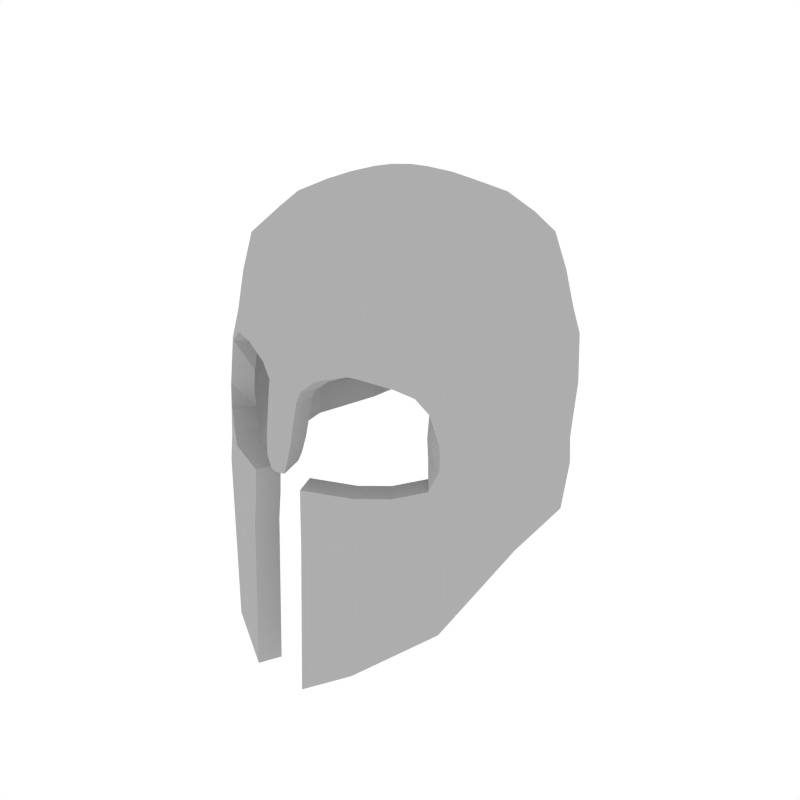 # Source: Helmet2.blend  (saved by Blender 2.79.0; exported with 4.5.12 LTS)
import bpy
from mathutils import Matrix  # noqa: F401  (used for matrix-valued properties, if any)

bpy.ops.wm.read_factory_settings(use_empty=True)
scene = bpy.context.scene
scene.name = 'Scene'

# ---- collections
col_collection_1 = bpy.data.collections.new('Collection 1'); scene.collection.children.link(col_collection_1)

# ---- materials (node trees are filled in below, after node groups)
mat_grey = bpy.data.materials.new('Grey')
mat_grey.alpha_threshold = 0.0
mat_grey.use_transparent_shadow = False
mat_grey.diffuse_color = (0.42, 0.42, 0.42, 1.0)
mat_grey.roughness = 0.5

# ---- material node trees

# ---- world
world_world = bpy.data.worlds.new('World'); scene.world = world_world
world_world.color = (1.0, 1.0, 1.0)
world_world.use_sun_shadow = False
world_world.sun_shadow_jitter_overblur = 0.0
world_world.cycles.sampling_method = 'NONE'
world_world.cycles.sample_map_resolution = 256

# ---- meshes
me_sphere_000 = bpy.data.meshes.new('Sphere.000')
me_sphere_000.from_pydata([(0.0753, 0.1583, 0.8211), (0.1468, 0.307, 0.7635), (0.211, 0.4533, 0.6924), (0.2639, 0.5907, 0.5821), (0.2971, 0.6963, 0.2437), (0.3113, 0.7355, 0.112), (0.3212, 0.732, -0.1126), (0.3254, 0.6886, -0.3132), (0.3316, 0.6721, -0.3727), (0.1357, 0.1101, 0.8211), (0.2646, 0.2131, 0.7635), (0.3802, 0.3183, 0.6924), (0.4756, 0.4219, 0.5821), (0.5354, 0.5063, 0.2437), (0.5609, 0.5364, 0.112), (0.5788, 0.5266, -0.1126), (0.5864, 0.4805, -0.3655), (0.5974, 0.4775, -0.4895), (0.1692, 0.04052, 0.8211), (0.3299, 0.07744, 0.7635), (0.4741, 0.1234, 0.6924), (0.5931, 0.178, 0.5821), (0.6676, 0.2317, 0.2437), (0.6994, 0.2488, 0.112), (0.7217, 0.2297, -0.1126), (0.7313, 0.1797, -0.3655), (0.745, 0.1711, -0.4895), (0.1692, -0.03672, 0.8211), (0.3299, -0.0734, 0.7635), (0.4741, -0.1014, 0.6924), (0.5931, -0.1137, 0.5821), (0.6676, -0.11, 0.2437), (0.6994, -0.1131, 0.112), (0.7217, -0.133, -0.1126), (0.7313, -0.1664, -0.3655), (0.745, -0.169, -0.4895), (0.1357, -0.1063, 0.8211), (0.2646, -0.2091, 0.7635), (0.3802, -0.3013, 0.6924), (0.4756, -0.3774, 0.5821), (0.5354, -0.4247, 0.2437), (0.5609, -0.445, 0.112), (0.5788, -0.4595, -0.1126), (0.5864, -0.4697, -0.3655), (0.5974, -0.4754, -0.4895), (0.0753, -0.1545, 0.8211), (0.1468, -0.303, 0.7635), (0.211, -0.4362, 0.6924), (0.2639, -0.5462, 0.5821), (0.2971, -0.6151, 0.2437), (0.3254, -0.6779, -0.3655), (0.3316, -0.6874, -0.4895), (0.1258, -0.7622, -0.3655), (0.1319, -0.7718, -0.4895), (0.1318, -0.8075, -1.201), (0.745, 0.1711, -0.5233), (0.745, -0.169, -0.5592), (0.5974, -0.4754, -0.8774), (0.3316, -0.7142, -1.08), (0.07545, -0.704, 0.112), (0.05469, -0.7508, -0.145), (0.03683, -0.7508, -0.2002), (0.3233, 0.7095, -0.239), (0.5826, 0.5027, -0.239), (0.7265, 0.2039, -0.239), (0.7265, -0.1513, -0.239), (0.5826, -0.4646, -0.239), (0.3233, -0.6714, -0.239), (0.4386, -0.5794, -0.239), (0.5714, -0.4537, -0.0204), (0.5481, -0.49, -0.2059), (0.1237, -0.7557, -0.239), (0.06507, -0.737, -0.06042), (0.2638, -0.6243, 0.2437), (0.08452, -0.6881, 0.1494), (0.532, -0.4685, 0.112), (0.1381, -0.6667, 0.2013), (0.4774, -0.4878, 0.1693), (0.4143, -0.5309, 0.202), (0.2905, 0.6435, 0.4129), (0.5155, 0.4641, 0.4129), (0.6403, 0.2048, 0.4129), (0.6403, -0.1118, 0.4129), (0.5155, -0.401, 0.4129), (0.2905, -0.5806, 0.4129), (7.669e-09, 0.1754, 0.8211), (1.488e-08, 0.3405, 0.7635), (2.192e-08, 0.5014, 0.6924), (2.845e-08, 0.6509, 0.5821), (3.34e-08, 0.7641, 0.2437), (3.525e-08, 0.8065, 0.112), (3.52e-08, 0.8053, -0.1126), (3.335e-08, 0.7629, -0.3132), (3.131e-08, 0.7162, -0.3751), (-0.0753, 0.1583, 0.8211), (-0.1468, 0.307, 0.7635), (-0.211, 0.4533, 0.6924), (-0.2639, 0.5907, 0.5821), (-0.2971, 0.6963, 0.2437), (-0.3113, 0.7355, 0.112), (-0.3212, 0.732, -0.1126), (-0.3254, 0.6886, -0.3132), (-0.3316, 0.6721, -0.3727), (-0.1357, 0.1101, 0.8211), (-0.2646, 0.2131, 0.7635), (-0.3802, 0.3183, 0.6924), (-0.4756, 0.4219, 0.5821), (-0.5354, 0.5063, 0.2437), (-0.5609, 0.5364, 0.112), (-0.5788, 0.5266, -0.1126), (-0.5864, 0.4805, -0.3655), (-0.5974, 0.4775, -0.4895), (-0.1692, 0.04052, 0.8211), (-0.3299, 0.07744, 0.7635), (-0.4741, 0.1234, 0.6924), (-0.5931, 0.178, 0.5821), (-0.6676, 0.2317, 0.2437), (-0.6994, 0.2488, 0.112), (-0.7217, 0.2297, -0.1126), (-0.7313, 0.1797, -0.3655), (-0.745, 0.1711, -0.4895), (-0.1692, -0.03672, 0.8211), (-0.3299, -0.0734, 0.7635), (-0.4741, -0.1014, 0.6924), (-0.5931, -0.1137, 0.5821), (-0.6676, -0.11, 0.2437), (-0.6994, -0.1131, 0.112), (-0.7217, -0.133, -0.1126), (-0.7313, -0.1664, -0.3655), (-0.745, -0.169, -0.4895), (-0.1357, -0.1063, 0.8211), (-0.2646, -0.2091, 0.7635), (-0.3802, -0.3013, 0.6924), (-0.4756, -0.3774, 0.5821), (-0.5354, -0.4247, 0.2437), (-0.5609, -0.445, 0.112), (-0.5788, -0.4595, -0.1126), (-0.5864, -0.4697, -0.3655), (-0.5974, -0.4754, -0.4895), (-0.0753, -0.1545, 0.8211), (-0.1468, -0.303, 0.7635), (-0.211, -0.4362, 0.6924), (-0.2639, -0.5462, 0.5821), (-0.2971, -0.6151, 0.2437), (-0.3254, -0.6779, -0.3655), (-0.3316, -0.6874, -0.4895), (-7.503e-09, -0.1716, 0.8211), (-1.471e-08, -0.3365, 0.7635), (-2.117e-08, -0.4844, 0.6924), (-2.651e-08, -0.6064, 0.5821), (-3.128e-08, -0.7155, 0.112), (8.311e-11, 0.001901, 0.8407), (-0.1258, -0.7622, -0.3655), (-0.1319, -0.7718, -0.4895), (-0.1318, -0.8075, -1.201), (-0.745, 0.1711, -0.5233), (-0.745, -0.169, -0.5592), (-0.5974, -0.4754, -0.8774), (-0.3316, -0.7142, -1.08), (-0.07545, -0.704, 0.112), (-3.332e-08, -0.7622, -0.145), (-0.05469, -0.7508, -0.145), (-3.332e-08, -0.7622, -0.2002), (-0.03683, -0.7508, -0.2002), (3.424e-08, 0.7833, -0.239), (-0.3233, 0.7095, -0.239), (-0.5826, 0.5027, -0.239), (-0.7265, 0.2039, -0.239), (-0.7265, -0.1513, -0.239), (-0.5826, -0.4646, -0.239), (-0.3233, -0.6714, -0.239), (-0.4386, -0.5794, -0.239), (-0.5714, -0.4537, -0.0204), (-0.5481, -0.49, -0.2059), (-0.1237, -0.7557, -0.239), (-0.06507, -0.737, -0.06042), (-3.272e-08, -0.7485, -0.06042), (-0.2638, -0.6243, 0.2437), (-0.08452, -0.6881, 0.1494), (-0.532, -0.4685, 0.112), (-0.1381, -0.6667, 0.2013), (-0.4774, -0.4878, 0.1693), (-0.4143, -0.5309, 0.202), (-3.072e-08, -0.7028, 0.1494), (-2.995e-08, -0.6851, 0.2013), (-2.932e-08, -0.6707, 0.2437), (3.093e-08, 0.7075, 0.4129), (-0.2905, 0.6435, 0.4129), (-0.5155, 0.4641, 0.4129), (-0.6403, 0.2048, 0.4129), (-0.6403, -0.1118, 0.4129), (-0.5155, -0.401, 0.4129), (-0.2905, -0.5806, 0.4129), (-2.791e-08, -0.6386, 0.4129), (0.06429, 0.1354, 0.7174), (0.1294, 0.2711, 0.6644), (0.1866, 0.4035, 0.6011), (0.2262, 0.5114, 0.5212), (0.2533, 0.6041, 0.2121), (0.266, 0.6401, 0.09585), (0.2752, 0.6359, -0.1048), (0.2821, 0.5945, -0.2871), (0.2841, 0.579, -0.3506), (0.1159, 0.09429, 0.7174), (0.2328, 0.1881, 0.6646), (0.3351, 0.2832, 0.6021), (0.4064, 0.3666, 0.5225), (0.455, 0.4417, 0.2156), (0.479, 0.4698, 0.09526), (0.4957, 0.4595, -0.1093), (0.5033, 0.4135, -0.3616), (0.5117, 0.4139, -0.4926), (0.1445, 0.03488, 0.7174), (0.2897, 0.06861, 0.6649), (0.4157, 0.1109, 0.6038), (0.5047, 0.1579, 0.5255), (0.5662, 0.2083, 0.2197), (0.597, 0.2241, 0.09441), (0.6178, 0.2052, -0.116), (0.6271, 0.1567, -0.3704), (0.6408, 0.148, -0.4945), (0.1444, -0.03107, 0.7174), (0.2893, -0.06409, 0.6651), (0.4142, -0.08777, 0.605), (0.503, -0.09438, 0.5281), (0.565, -0.08936, 0.2225), (0.5961, -0.09275, 0.09378), (0.6174, -0.1117, -0.1211), (0.6276, -0.1422, -0.3743), (0.641, -0.1453, -0.4954), (0.1158, -0.09048, 0.7174), (0.232, -0.1832, 0.6651), (0.3318, -0.2635, 0.605), (0.4026, -0.3206, 0.5286), (0.4525, -0.3608, 0.2222), (0.4776, -0.3807, 0.09321), (0.4839, -0.4113, -0.1218), (0.5031, -0.4034, -0.374), (0.5135, -0.4095, -0.4954), (0.06428, -0.1316, 0.7174), (0.1288, -0.2655, 0.6651), (0.1845, -0.3812, 0.6047), (0.2244, -0.462, 0.5296), (0.2484, -0.5223, 0.2229), (0.271, -0.5862, -0.3732), (0.2762, -0.5963, -0.4961), (0.08433, -0.6641, -0.3732), (0.0901, -0.6737, -0.4967), (0.08962, -0.7094, -1.206), (0.6405, 0.1489, -0.5233), (0.6422, -0.1399, -0.5592), (0.5197, -0.4022, -0.879), (0.2802, -0.6206, -1.084), (0.05886, -0.6024, 0.08335), (0.03212, -0.6466, -0.1523), (0.01086, -0.6472, -0.196), (0.2782, 0.6146, -0.2197), (0.4996, 0.4363, -0.2285), (0.6223, 0.1802, -0.2383), (0.6223, -0.1284, -0.2448), (0.4986, -0.3989, -0.2455), (0.2687, -0.5797, -0.2447), (0.3721, -0.496, -0.2444), (0.4755, -0.4083, -0.03235), (0.4816, -0.4066, -0.2113), (0.08216, -0.6575, -0.2448), (0.04676, -0.6332, -0.07806), (0.2414, -0.5226, 0.22), (0.06907, -0.5875, 0.1171), (0.4687, -0.3849, 0.09123), (0.1225, -0.5687, 0.1619), (0.4137, -0.4048, 0.1475), (0.3486, -0.4487, 0.1835), (0.2458, 0.5522, 0.3802), (0.4348, 0.4006, 0.3831), (0.5391, 0.1821, 0.3873), (0.538, -0.09083, 0.3903), (0.4322, -0.3381, 0.3901), (0.2455, -0.4865, 0.39), (6.561e-09, 0.1501, 0.7174), (1.315e-08, 0.3008, 0.6643), (1.952e-08, 0.4466, 0.6007), (2.462e-08, 0.5633, 0.5211), (2.896e-08, 0.6625, 0.2107), (3.064e-08, 0.7009, 0.09606), (3.055e-08, 0.6989, -0.1032), (2.898e-08, 0.6631, -0.2751), (2.715e-08, 0.6211, -0.3265), (-0.06429, 0.1354, 0.7174), (-0.1294, 0.2711, 0.6644), (-0.1866, 0.4035, 0.6011), (-0.2262, 0.5114, 0.5212), (-0.2533, 0.6041, 0.2121), (-0.266, 0.6401, 0.09585), (-0.2752, 0.6359, -0.1048), (-0.2821, 0.5945, -0.2871), (-0.2841, 0.579, -0.3506), (-0.1159, 0.09429, 0.7174), (-0.2328, 0.1881, 0.6646), (-0.3351, 0.2832, 0.6021), (-0.4064, 0.3666, 0.5225), (-0.455, 0.4417, 0.2156), (-0.479, 0.4698, 0.09526), (-0.4957, 0.4595, -0.1093), (-0.5033, 0.4135, -0.3616), (-0.5117, 0.4139, -0.4926), (-0.1445, 0.03488, 0.7174), (-0.2897, 0.06861, 0.6649), (-0.4157, 0.1109, 0.6038), (-0.5047, 0.1579, 0.5255), (-0.5662, 0.2083, 0.2197), (-0.597, 0.2241, 0.09441), (-0.6178, 0.2052, -0.116), (-0.6271, 0.1567, -0.3704), (-0.6408, 0.148, -0.4945), (-0.1444, -0.03107, 0.7174), (-0.2893, -0.06409, 0.6651), (-0.4142, -0.08777, 0.605), (-0.503, -0.09438, 0.5281), (-0.565, -0.08936, 0.2225), (-0.5961, -0.09275, 0.09378), (-0.6174, -0.1117, -0.1211), (-0.6276, -0.1422, -0.3743), (-0.641, -0.1453, -0.4954), (-0.1158, -0.09048, 0.7174), (-0.232, -0.1832, 0.6651), (-0.3318, -0.2635, 0.605), (-0.4026, -0.3206, 0.5286), (-0.4525, -0.3608, 0.2222), (-0.4776, -0.3807, 0.09321), (-0.4839, -0.4113, -0.1218), (-0.5031, -0.4034, -0.374), (-0.5135, -0.4095, -0.4954), (-0.06428, -0.1316, 0.7174), (-0.1288, -0.2655, 0.6651), (-0.1845, -0.3812, 0.6047), (-0.2244, -0.462, 0.5296), (-0.2484, -0.5223, 0.2229), (-0.271, -0.5862, -0.3732), (-0.2762, -0.5963, -0.4961), (-6.393e-09, -0.1463, 0.7174), (-1.289e-08, -0.2949, 0.6651), (-1.85e-08, -0.4233, 0.6047), (-2.241e-08, -0.5128, 0.5307), (-2.677e-08, -0.6124, 0.08413), (8.311e-11, 0.001901, 0.7339), (-0.08433, -0.6641, -0.3732), (-0.0901, -0.6737, -0.4967), (-0.08962, -0.7094, -1.206), (-0.6405, 0.1489, -0.5233), (-0.6422, -0.1399, -0.5592), (-0.5197, -0.4022, -0.879), (-0.2802, -0.6206, -1.084), (-0.05886, -0.6024, 0.08335), (-2.866e-08, -0.6556, -0.1508), (-0.03212, -0.6466, -0.1523), (-2.865e-08, -0.6555, -0.1959), (-0.01086, -0.6472, -0.196), (2.968e-08, 0.679, -0.2159), (-0.2782, 0.6146, -0.2197), (-0.4996, 0.4363, -0.2285), (-0.6223, 0.1802, -0.2383), (-0.6223, -0.1284, -0.2448), (-0.4986, -0.3989, -0.2455), (-0.2687, -0.5797, -0.2447), (-0.3721, -0.496, -0.2444), (-0.4755, -0.4083, -0.03235), (-0.4816, -0.4066, -0.2113), (-0.08216, -0.6575, -0.2448), (-0.04676, -0.6332, -0.07806), (-2.811e-08, -0.6431, -0.07815), (-0.2414, -0.5226, 0.22), (-0.06907, -0.5875, 0.1171), (-0.4687, -0.3849, 0.09123), (-0.1225, -0.5687, 0.1619), (-0.4137, -0.4048, 0.1475), (-0.3486, -0.4487, 0.1835), (-2.629e-08, -0.6014, 0.1158), (-2.556e-08, -0.5847, 0.1649), (-2.487e-08, -0.569, 0.2111), (2.65e-08, 0.6062, 0.3791), (-0.2458, 0.5522, 0.3802), (-0.4348, 0.4006, 0.3831), (-0.5391, 0.1821, 0.3873), (-0.538, -0.09083, 0.3903), (-0.4322, -0.3381, 0.3901), (-0.2455, -0.4865, 0.39), (-2.334e-08, -0.5341, 0.3908)], [], [(164, 91, 6, 62), (93, 92, 7, 8), (86, 85, 0, 1), (87, 86, 1, 2), (88, 87, 2, 3), (186, 88, 3, 79), (90, 89, 4, 5), (91, 90, 5, 6), (62, 6, 15, 63), (8, 7, 16, 17), (1, 0, 9, 10), (2, 1, 10, 11), (3, 2, 11, 12), (79, 3, 12, 80), (5, 4, 13, 14), (6, 5, 14, 15), (17, 16, 25, 26), (10, 9, 18, 19), (11, 10, 19, 20), (12, 11, 20, 21), (80, 12, 21, 81), (14, 13, 22, 23), (15, 14, 23, 24), (63, 15, 24, 64), (19, 18, 27, 28), (20, 19, 28, 29), (21, 20, 29, 30), (81, 21, 30, 82), (23, 22, 31, 32), (24, 23, 32, 33), (64, 24, 33, 65), (26, 25, 34, 35), (29, 28, 37, 38), (30, 29, 38, 39), (82, 30, 39, 83), (32, 31, 40, 41), (33, 32, 41, 69, 42), (65, 33, 42, 66), (35, 34, 43, 44), (28, 27, 36, 37), (38, 37, 46, 47), (39, 38, 47, 48), (69, 41, 75), (66, 70, 68), (44, 43, 50, 51), (37, 36, 45, 46), (48, 47, 148, 149), (59, 74, 183, 150), (46, 45, 146, 147), (47, 46, 147, 148), (85, 151, 0), (0, 151, 9), (9, 151, 18), (18, 151, 27), (27, 151, 36), (36, 151, 45), (45, 151, 146), (26, 35, 56, 55), (35, 44, 57, 56), (50, 67, 71, 52), (44, 51, 58, 57), (58, 51, 53, 54), (72, 176, 160, 60), (60, 160, 162, 61), (43, 66, 68, 67, 50), (34, 65, 66, 43), (25, 64, 65, 34), (16, 63, 64, 25), (7, 62, 63, 16), (92, 164, 62, 7), (17, 26, 55), (51, 50, 52, 53), (59, 150, 176, 72), (83, 39, 48, 84), (41, 40, 77, 75), (183, 74, 76, 184), (184, 76, 73, 185), (185, 73, 84, 193), (77, 40, 78), (78, 40, 49), (70, 66, 42), (40, 83, 84, 49), (31, 82, 83, 40), (22, 81, 82, 31), (13, 80, 81, 22), (4, 79, 80, 13), (89, 186, 79, 4), (193, 84, 48, 149), (84, 73, 49), (164, 165, 100, 91), (93, 102, 101, 92), (86, 95, 94, 85), (87, 96, 95, 86), (88, 97, 96, 87), (186, 187, 97, 88), (90, 99, 98, 89), (91, 100, 99, 90), (165, 166, 109, 100), (102, 111, 110, 101), (95, 104, 103, 94), (96, 105, 104, 95), (97, 106, 105, 96), (187, 188, 106, 97), (99, 108, 107, 98), (100, 109, 108, 99), (111, 120, 119, 110), (104, 113, 112, 103), (105, 114, 113, 104), (106, 115, 114, 105), (188, 189, 115, 106), (108, 117, 116, 107), (109, 118, 117, 108), (166, 167, 118, 109), (113, 122, 121, 112), (114, 123, 122, 113), (115, 124, 123, 114), (189, 190, 124, 115), (117, 126, 125, 116), (118, 127, 126, 117), (167, 168, 127, 118), (120, 129, 128, 119), (123, 132, 131, 122), (124, 133, 132, 123), (190, 191, 133, 124), (126, 135, 134, 125), (127, 136, 172, 135, 126), (168, 169, 136, 127), (129, 138, 137, 128), (122, 131, 130, 121), (132, 141, 140, 131), (133, 142, 141, 132), (172, 179, 135), (169, 171, 173), (138, 145, 144, 137), (131, 140, 139, 130), (142, 149, 148, 141), (159, 150, 183, 178), (140, 147, 146, 139), (141, 148, 147, 140), (85, 94, 151), (94, 103, 151), (103, 112, 151), (112, 121, 151), (121, 130, 151), (130, 139, 151), (139, 146, 151), (120, 155, 156, 129), (129, 156, 157, 138), (144, 152, 174, 170), (138, 157, 158, 145), (158, 154, 153, 145), (175, 161, 160, 176), (161, 163, 162, 160), (137, 144, 170, 171, 169), (128, 137, 169, 168), (119, 128, 168, 167), (110, 119, 167, 166), (101, 110, 166, 165), (92, 101, 165, 164), (111, 155, 120), (145, 153, 152, 144), (159, 175, 176, 150), (191, 192, 142, 133), (135, 179, 181, 134), (183, 184, 180, 178), (184, 185, 177, 180), (185, 193, 192, 177), (181, 182, 134), (182, 143, 134), (173, 136, 169), (134, 143, 192, 191), (125, 134, 191, 190), (116, 125, 190, 189), (107, 116, 189, 188), (98, 107, 188, 187), (89, 98, 187, 186), (193, 149, 142, 192), (192, 143, 177), (358, 256, 200, 285), (287, 202, 201, 286), (280, 195, 194, 279), (281, 196, 195, 280), (282, 197, 196, 281), (380, 273, 197, 282), (284, 199, 198, 283), (285, 200, 199, 284), (256, 257, 209, 200), (202, 211, 210, 201), (195, 204, 203, 194), (196, 205, 204, 195), (197, 206, 205, 196), (273, 274, 206, 197), (199, 208, 207, 198), (200, 209, 208, 199), (211, 220, 219, 210), (204, 213, 212, 203), (205, 214, 213, 204), (206, 215, 214, 205), (274, 275, 215, 206), (208, 217, 216, 207), (209, 218, 217, 208), (257, 258, 218, 209), (213, 222, 221, 212), (214, 223, 222, 213), (215, 224, 223, 214), (275, 276, 224, 215), (217, 226, 225, 216), (218, 227, 226, 217), (258, 259, 227, 218), (220, 229, 228, 219), (223, 232, 231, 222), (224, 233, 232, 223), (276, 277, 233, 224), (226, 235, 234, 225), (227, 236, 263, 235, 226), (259, 260, 236, 227), (229, 238, 237, 228), (222, 231, 230, 221), (232, 241, 240, 231), (233, 242, 241, 232), (263, 269, 235), (260, 262, 264), (238, 245, 244, 237), (231, 240, 239, 230), (242, 343, 342, 241), (253, 344, 377, 268), (240, 341, 340, 239), (241, 342, 341, 240), (279, 194, 345), (194, 203, 345), (203, 212, 345), (212, 221, 345), (221, 230, 345), (230, 239, 345), (239, 340, 345), (220, 249, 250, 229), (229, 250, 251, 238), (244, 246, 265, 261), (238, 251, 252, 245), (252, 248, 247, 245), (266, 254, 354, 370), (254, 255, 356, 354), (237, 244, 261, 262, 260), (228, 237, 260, 259), (219, 228, 259, 258), (210, 219, 258, 257), (201, 210, 257, 256), (286, 201, 256, 358), (211, 249, 220), (245, 247, 246, 244), (253, 266, 370, 344), (277, 278, 242, 233), (235, 269, 271, 234), (377, 378, 270, 268), (378, 379, 267, 270), (379, 387, 278, 267), (271, 272, 234), (272, 243, 234), (264, 236, 260), (234, 243, 278, 277), (225, 234, 277, 276), (216, 225, 276, 275), (207, 216, 275, 274), (198, 207, 274, 273), (283, 198, 273, 380), (387, 343, 242, 278), (278, 243, 267), (358, 285, 294, 359), (287, 286, 295, 296), (280, 279, 288, 289), (281, 280, 289, 290), (282, 281, 290, 291), (380, 282, 291, 381), (284, 283, 292, 293), (285, 284, 293, 294), (359, 294, 303, 360), (296, 295, 304, 305), (289, 288, 297, 298), (290, 289, 298, 299), (291, 290, 299, 300), (381, 291, 300, 382), (293, 292, 301, 302), (294, 293, 302, 303), (305, 304, 313, 314), (298, 297, 306, 307), (299, 298, 307, 308), (300, 299, 308, 309), (382, 300, 309, 383), (302, 301, 310, 311), (303, 302, 311, 312), (360, 303, 312, 361), (307, 306, 315, 316), (308, 307, 316, 317), (309, 308, 317, 318), (383, 309, 318, 384), (311, 310, 319, 320), (312, 311, 320, 321), (361, 312, 321, 362), (314, 313, 322, 323), (317, 316, 325, 326), (318, 317, 326, 327), (384, 318, 327, 385), (320, 319, 328, 329), (321, 320, 329, 366, 330), (362, 321, 330, 363), (323, 322, 331, 332), (316, 315, 324, 325), (326, 325, 334, 335), (327, 326, 335, 336), (366, 329, 373), (363, 367, 365), (332, 331, 338, 339), (325, 324, 333, 334), (336, 335, 342, 343), (353, 372, 377, 344), (334, 333, 340, 341), (335, 334, 341, 342), (279, 345, 288), (288, 345, 297), (297, 345, 306), (306, 345, 315), (315, 345, 324), (324, 345, 333), (333, 345, 340), (314, 323, 350, 349), (323, 332, 351, 350), (338, 364, 368, 346), (332, 339, 352, 351), (352, 339, 347, 348), (369, 370, 354, 355), (355, 354, 356, 357), (331, 363, 365, 364, 338), (322, 362, 363, 331), (313, 361, 362, 322), (304, 360, 361, 313), (295, 359, 360, 304), (286, 358, 359, 295), (305, 314, 349), (339, 338, 346, 347), (353, 344, 370, 369), (385, 327, 336, 386), (329, 328, 375, 373), (377, 372, 374, 378), (378, 374, 371, 379), (379, 371, 386, 387), (375, 328, 376), (376, 328, 337), (367, 363, 330), (328, 385, 386, 337), (319, 384, 385, 328), (310, 383, 384, 319), (301, 382, 383, 310), (292, 381, 382, 301), (283, 380, 381, 292), (387, 386, 336, 343), (386, 371, 337), (93, 8, 202, 287), (8, 17, 211, 202), (42, 69, 263, 236), (49, 73, 267, 243), (71, 67, 261, 265), (55, 56, 250, 249), (56, 57, 251, 250), (57, 58, 252, 251), (53, 52, 246, 247), (58, 54, 248, 252), (52, 71, 265, 246), (59, 72, 266, 253), (61, 162, 356, 255), (60, 61, 255, 254), (67, 68, 262, 261), (68, 70, 264, 262), (54, 53, 247, 248), (17, 55, 249, 211), (72, 60, 254, 266), (74, 59, 253, 268), (69, 75, 269, 263), (73, 76, 270, 267), (75, 77, 271, 269), (77, 78, 272, 271), (76, 74, 268, 270), (78, 49, 243, 272), (70, 42, 236, 264), (102, 93, 287, 296), (111, 102, 296, 305), (172, 136, 330, 366), (177, 143, 337, 371), (170, 174, 368, 364), (156, 155, 349, 350), (157, 156, 350, 351), (158, 157, 351, 352), (152, 153, 347, 346), (154, 158, 352, 348), (174, 152, 346, 368), (175, 159, 353, 369), (162, 163, 357, 356), (163, 161, 355, 357), (171, 170, 364, 365), (173, 171, 365, 367), (153, 154, 348, 347), (155, 111, 305, 349), (161, 175, 369, 355), (159, 178, 372, 353), (179, 172, 366, 373), (180, 177, 371, 374), (181, 179, 373, 375), (182, 181, 375, 376), (178, 180, 374, 372), (143, 182, 376, 337), (136, 173, 367, 330)])
me_sphere_000.materials.append(mat_grey)
me_sphere_000.use_remesh_preserve_volume = False
me_sphere_000.use_remesh_preserve_attributes = False
me_sphere_000.use_mirror_vertex_groups = False
me_sphere_000.update()

# ---- objects
ob_helmet2 = bpy.data.objects.new('Helmet2', me_sphere_000)

# ---- transforms, parenting, visibility, modifiers, constraints
ob_helmet2.location = (0.0, 0.0, 0.0)
ob_helmet2.lineart.crease_threshold = 0.0

# ---- collection membership
col_collection_1.objects.link(ob_helmet2)

# ---- scene / render settings (as saved in the file)
scene.frame_start = 1; scene.frame_end = 250; scene.frame_set(0)
scene.render.engine = 'BLENDER_EEVEE_NEXT'
scene.render.resolution_x = 1000
scene.render.resolution_y = 1000
scene.render.dither_intensity = 0.0
scene.cycles.samples = 200
scene.cycles.sampling_pattern = 'TABULATED_SOBOL'
scene.cycles.light_sampling_threshold = 0.0
scene.cycles.use_adaptive_sampling = False
scene.cycles.use_light_tree = False
scene.cycles.caustics_reflective = False
scene.cycles.caustics_refractive = False
scene.cycles.blur_glossy = 0.0
scene.cycles.max_bounces = 2
scene.cycles.pixel_filter_type = 'GAUSSIAN'
scene.cycles.sample_clamp_indirect = 0.0
scene.view_settings.view_transform = 'Standard'
bpy.context.view_layer.update()

# ---- added for rendering (the .blend has no active camera): camera
cam_auto = bpy.data.cameras.new('AutoCamera')
cam_auto.lens = 50.0
cam_auto.sensor_width = 36.0
cam_auto.clip_end = 1000.0
ob_auto_camera = bpy.data.objects.new('AutoCamera', cam_auto)
scene.collection.objects.link(ob_auto_camera)
ob_auto_camera.location = (2.77791, -3.33396, 2.03962)
ob_auto_camera.rotation_euler = (1.09748, -7.21219e-08, 0.694738)
scene.camera = ob_auto_camera
bpy.context.view_layer.update()
